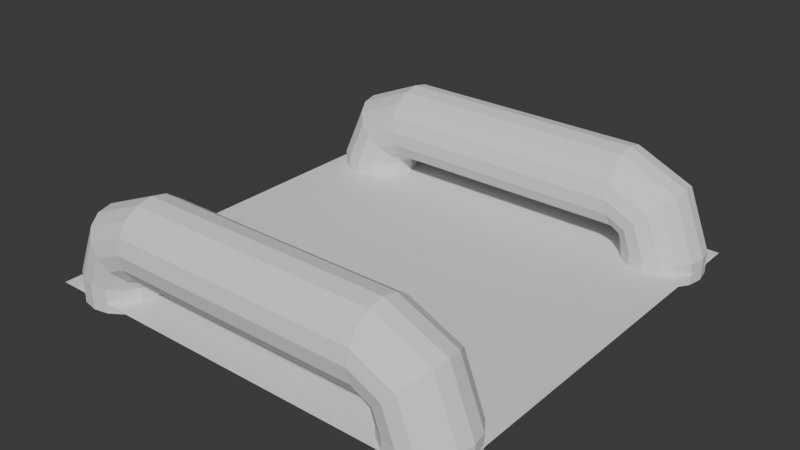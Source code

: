 # Source: Steam.blend  (saved by Blender 5.1.29; exported with 4.5.12 LTS)
import bpy
from mathutils import Matrix  # noqa: F401  (used for matrix-valued properties, if any)

bpy.ops.wm.read_factory_settings(use_empty=True)
scene = bpy.context.scene
scene.name = 'Scene'

# ---- world
world_world = bpy.data.worlds.new('World'); scene.world = world_world
world_world.use_nodes = True; world_world.node_tree.nodes.clear()
_N = world_world.node_tree.nodes; _L = world_world.node_tree.links
n0 = _N.new('ShaderNodeOutputWorld'); n0.name = 'World Output'; n0.location = (200, 100)
n1 = _N.new('ShaderNodeBackground'); n1.name = 'Background'; n1.location = (-200, 100)
n1.inputs[0].default_value = (0.05088, 0.05088, 0.05088, 1.0)
_L.new(n1.outputs[0], n0.inputs[0])
n0.is_active_output = True
world_world.color = (0.05088, 0.05088, 0.05088)
world_world.sun_shadow_jitter_overblur = 0.0

# ---- meshes
me_plane = bpy.data.meshes.new('Plane')
me_plane.from_pydata([(-0.5, -0.5, 0.0), (0.5, -0.5, 0.0), (-0.5, 0.5, 0.0), (0.5, 0.5, 0.0)], [], [(0, 1, 3, 2)])
_uv = me_plane.uv_layers.new(name='UVMap')
_uv.uv.foreach_set('vector', [0.0, 0.0, 1.0, 0.0, 1.0, 1.0, 0.0, 1.0])
me_plane.update()
me_cylinder_001 = bpy.data.meshes.new('Cylinder.001')
me_cylinder_001.from_pydata([(-0.398, 0.09375, -0.06061), (0.41, 0.09375, -0.06249), (-0.3621, 0.08661, -0.06061), (0.3741, 0.08661, -0.06249), (-0.3317, 0.06629, -0.06061), (0.3437, 0.06629, -0.06249), (-0.3114, 0.03588, -0.06061), (0.3234, 0.03588, -0.06249), (-0.3042, -2.587e-11, -0.06061), (0.3163, -2.587e-11, -0.06249), (-0.3114, -0.03588, -0.06061), (0.3234, -0.03588, -0.06249), (-0.3317, -0.06629, -0.06061), (0.3437, -0.06629, -0.06249), (-0.3621, -0.08661, -0.06061), (0.3741, -0.08661, -0.06249), (-0.398, -0.09375, -0.06061), (0.41, -0.09375, -0.06249), (-0.4339, -0.08661, -0.06061), (0.4459, -0.08661, -0.06249), (-0.4643, -0.06629, -0.06061), (0.4763, -0.06629, -0.06249), (-0.4846, -0.03588, -0.06061), (0.4966, -0.03588, -0.06249), (-0.4917, -2.587e-11, -0.06061), (0.5038, -2.587e-11, -0.06249), (-0.4846, 0.03588, -0.06061), (0.4966, 0.03588, -0.06249), (-0.4643, 0.06629, -0.06061), (0.4763, 0.06629, -0.06249), (-0.4339, 0.08661, -0.06061), (0.4459, 0.08661, -0.06249), (0.001029, 0.09375, 0.1022), (0.001029, 0.08661, 0.06634), (0.001029, 0.06629, 0.03592), (0.001029, 0.03588, 0.0156), (0.001029, -2.587e-11, 0.008465), (0.001029, -0.03588, 0.0156), (0.001029, -0.06629, 0.03592), (0.001029, -0.08661, 0.06634), (0.001029, -0.09375, 0.1022), (0.001029, -0.08661, 0.1381), (0.001029, -0.06629, 0.1685), (0.001029, -0.03588, 0.1888), (0.001029, -2.587e-11, 0.196), (0.001029, 0.03588, 0.1888), (0.001029, 0.06629, 0.1685), (0.001029, 0.08661, 0.1381), (-0.3372, 0.08661, 0.04487), (-0.3157, 0.06629, 0.02336), (-0.3014, 0.03588, 0.008992), (-0.2963, -2.587e-11, 0.003946), (-0.3014, -0.03588, 0.008992), (-0.3157, -0.06629, 0.02336), (-0.3372, -0.08661, 0.04487), (-0.3626, -0.09375, 0.07024), (-0.388, -0.08661, 0.09561), (-0.4095, -0.06629, 0.1171), (-0.4239, -0.03588, 0.1315), (-0.4289, -2.587e-11, 0.1365), (-0.4239, 0.03588, 0.1315), (-0.4095, 0.06629, 0.1171), (-0.388, 0.08661, 0.09561), (-0.3626, 0.09375, 0.07024), (0.3806, 0.09375, 0.06707), (0.3553, 0.08661, 0.0417), (0.3338, 0.06629, 0.0202), (0.3194, 0.03588, 0.005826), (0.3143, -2.587e-11, 0.00078), (0.3194, -0.03588, 0.005826), (0.3338, -0.06629, 0.0202), (0.3553, -0.08661, 0.0417), (0.3806, -0.09375, 0.06707), (0.406, -0.08661, 0.09244), (0.4275, -0.06629, 0.1139), (0.4419, -0.03588, 0.1283), (0.4469, -2.587e-11, 0.1334), (0.4419, 0.03588, 0.1283), (0.4275, 0.06629, 0.1139), (0.406, 0.08661, 0.09244), (0.3072, 0.08661, 0.06634), (0.3072, 0.06629, 0.03592), (0.3072, 0.03588, 0.0156), (0.3072, -2.587e-11, 0.008465), (0.3072, -0.03588, 0.0156), (0.3072, -0.06629, 0.03592), (0.3072, -0.08661, 0.06634), (0.3072, -0.09375, 0.1022), (0.3072, -0.08661, 0.1381), (0.3072, -0.06629, 0.1685), (0.3072, -0.03588, 0.1888), (0.3072, -2.587e-11, 0.196), (0.3072, 0.03588, 0.1888), (0.3072, 0.06629, 0.1685), (0.3072, 0.08661, 0.1381), (0.3072, 0.09375, 0.1022), (0.41, 0.09375, -0.01124), (0.3741, 0.08661, -0.01124), (0.3437, 0.06629, -0.01124), (0.3234, 0.03588, -0.01124), (0.3163, -2.587e-11, -0.01124), (0.3234, -0.03588, -0.01124), (0.3437, -0.06629, -0.01124), (0.3741, -0.08661, -0.01124), (0.41, -0.09375, -0.01124), (0.4459, -0.08661, -0.01124), (0.4763, -0.06629, -0.01124), (0.4966, -0.03588, -0.01124), (0.5038, -2.587e-11, -0.01124), (0.4966, 0.03588, -0.01124), (0.4763, 0.06629, -0.01124), (0.4459, 0.08661, -0.01124), (-0.2893, 0.09375, 0.1022), (-0.2893, 0.08661, 0.06634), (-0.2893, 0.06629, 0.03592), (-0.2893, 0.03588, 0.0156), (-0.2893, -2.587e-11, 0.008465), (-0.2893, -0.03588, 0.0156), (-0.2893, -0.06629, 0.03592), (-0.2893, -0.08661, 0.06634), (-0.2893, -0.09375, 0.1022), (-0.2893, -0.08661, 0.1381), (-0.2893, -0.06629, 0.1685), (-0.2893, -0.03588, 0.1888), (-0.2893, -2.587e-11, 0.196), (-0.2893, 0.03588, 0.1888), (-0.2893, 0.06629, 0.1685), (-0.2893, 0.08661, 0.1381), (-0.3621, 0.08661, -0.004865), (-0.3317, 0.06629, -0.004865), (-0.3114, 0.03588, -0.004865), (-0.3038, -2.587e-11, -0.005106), (-0.3114, -0.03588, -0.004865), (-0.3317, -0.06629, -0.004865), (-0.3621, -0.08661, -0.004865), (-0.398, -0.09375, -0.004865), (-0.4339, -0.08661, -0.004865), (-0.4643, -0.06629, -0.004865), (-0.4846, -0.03588, -0.004865), (-0.4917, -2.587e-11, -0.004865), (-0.4846, 0.03588, -0.004865), (-0.4643, 0.06629, -0.004865), (-0.4339, 0.08661, -0.004865), (-0.398, 0.09375, -0.004865)], [], [(96, 1, 3, 97), (97, 3, 5, 98), (98, 5, 7, 99), (99, 7, 9, 100), (100, 9, 11, 101), (101, 11, 13, 102), (102, 13, 15, 103), (103, 15, 17, 104), (104, 17, 19, 105), (105, 19, 21, 106), (106, 21, 23, 107), (107, 23, 25, 108), (108, 25, 27, 109), (109, 27, 29, 110), (110, 29, 31, 111), (111, 31, 1, 96), (127, 47, 32, 112), (126, 46, 47, 127), (125, 45, 46, 126), (124, 44, 45, 125), (123, 43, 44, 124), (122, 42, 43, 123), (121, 41, 42, 122), (120, 40, 41, 121), (119, 39, 40, 120), (118, 38, 39, 119), (117, 37, 38, 118), (116, 36, 37, 117), (115, 35, 36, 116), (114, 34, 35, 115), (113, 33, 34, 114), (112, 32, 33, 113), (143, 63, 48, 128), (128, 48, 49, 129), (129, 49, 50, 130), (130, 50, 51, 131), (131, 51, 52, 132), (132, 52, 53, 133), (133, 53, 54, 134), (134, 54, 55, 135), (135, 55, 56, 136), (136, 56, 57, 137), (137, 57, 58, 138), (138, 58, 59, 139), (139, 59, 60, 140), (140, 60, 61, 141), (141, 61, 62, 142), (142, 62, 63, 143), (94, 79, 64, 95), (93, 78, 79, 94), (92, 77, 78, 93), (91, 76, 77, 92), (90, 75, 76, 91), (89, 74, 75, 90), (88, 73, 74, 89), (87, 72, 73, 88), (86, 71, 72, 87), (85, 70, 71, 86), (84, 69, 70, 85), (83, 68, 69, 84), (82, 67, 68, 83), (81, 66, 67, 82), (80, 65, 66, 81), (95, 64, 65, 80), (32, 95, 80, 33), (33, 80, 81, 34), (34, 81, 82, 35), (35, 82, 83, 36), (36, 83, 84, 37), (37, 84, 85, 38), (38, 85, 86, 39), (39, 86, 87, 40), (40, 87, 88, 41), (41, 88, 89, 42), (42, 89, 90, 43), (43, 90, 91, 44), (44, 91, 92, 45), (45, 92, 93, 46), (46, 93, 94, 47), (47, 94, 95, 32), (79, 111, 96, 64), (78, 110, 111, 79), (77, 109, 110, 78), (76, 108, 109, 77), (75, 107, 108, 76), (74, 106, 107, 75), (73, 105, 106, 74), (72, 104, 105, 73), (71, 103, 104, 72), (70, 102, 103, 71), (69, 101, 102, 70), (68, 100, 101, 69), (67, 99, 100, 68), (66, 98, 99, 67), (65, 97, 98, 66), (64, 96, 97, 65), (63, 112, 113, 48), (48, 113, 114, 49), (49, 114, 115, 50), (50, 115, 116, 51), (51, 116, 117, 52), (52, 117, 118, 53), (53, 118, 119, 54), (54, 119, 120, 55), (55, 120, 121, 56), (56, 121, 122, 57), (57, 122, 123, 58), (58, 123, 124, 59), (59, 124, 125, 60), (60, 125, 126, 61), (61, 126, 127, 62), (62, 127, 112, 63), (30, 142, 143, 0), (28, 141, 142, 30), (26, 140, 141, 28), (24, 139, 140, 26), (22, 138, 139, 24), (20, 137, 138, 22), (18, 136, 137, 20), (16, 135, 136, 18), (14, 134, 135, 16), (12, 133, 134, 14), (10, 132, 133, 12), (8, 131, 132, 10), (6, 130, 131, 8), (4, 129, 130, 6), (2, 128, 129, 4), (0, 143, 128, 2)])
_uv = me_cylinder_001.uv_layers.new(name='UVMap')
_uv.uv.foreach_set('vector', [1.0, 0.875, 1.0, 1.0, 0.9375, 1.0, 0.9375, 0.875, 0.9375, 0.875, 0.9375, 1.0, 0.875, 1.0, 0.875, 0.875, 0.875, 0.875, 0.875, 1.0, 0.8125, 1.0, 0.8125, 0.875, 0.8125, 0.875, 0.8125, 1.0, 0.75, 1.0, 0.75, 0.875, 0.75, 0.875, 0.75, 1.0, 0.6875, 1.0, 0.6875, 0.875, 0.6875, 0.875, 0.6875, 1.0, 0.625, 1.0, 0.625, 0.875, 0.625, 0.875, 0.625, 1.0, 0.5625, 1.0, 0.5625, 0.875, 0.5625, 0.875, 0.5625, 1.0, 0.5, 1.0, 0.5, 0.875, 0.5, 0.875, 0.5, 1.0, 0.4375, 1.0, 0.4375, 0.875, 0.4375, 0.875, 0.4375, 1.0, 0.375, 1.0, 0.375, 0.875, 0.375, 0.875, 0.375, 1.0, 0.3125, 1.0, 0.3125, 0.875, 0.3125, 0.875, 0.3125, 1.0, 0.25, 1.0, 0.25, 0.875, 0.25, 0.875, 0.25, 1.0, 0.1875, 1.0, 0.1875, 0.875, 0.1875, 0.875, 0.1875, 1.0, 0.125, 1.0, 0.125, 0.875, 0.125, 0.875, 0.125, 1.0, 0.0625, 1.0, 0.0625, 0.875, 0.0625, 0.875, 0.0625, 1.0, 0.0, 1.0, 0.0, 0.875, 0.0625, 0.375, 0.0625, 0.5, 0.0, 0.5, 0.0, 0.375, 0.125, 0.375, 0.125, 0.5, 0.0625, 0.5, 0.0625, 0.375, 0.1875, 0.375, 0.1875, 0.5, 0.125, 0.5, 0.125, 0.375, 0.25, 0.375, 0.25, 0.5, 0.1875, 0.5, 0.1875, 0.375, 0.3125, 0.375, 0.3125, 0.5, 0.25, 0.5, 0.25, 0.375, 0.375, 0.375, 0.375, 0.5, 0.3125, 0.5, 0.3125, 0.375, 0.4375, 0.375, 0.4375, 0.5, 0.375, 0.5, 0.375, 0.375, 0.5, 0.375, 0.5, 0.5, 0.4375, 0.5, 0.4375, 0.375, 0.5625, 0.375, 0.5625, 0.5, 0.5, 0.5, 0.5, 0.375, 0.625, 0.375, 0.625, 0.5, 0.5625, 0.5, 0.5625, 0.375, 0.6875, 0.375, 0.6875, 0.5, 0.625, 0.5, 0.625, 0.375, 0.75, 0.375, 0.75, 0.5, 0.6875, 0.5, 0.6875, 0.375, 0.8125, 0.375, 0.8125, 0.5, 0.75, 0.5, 0.75, 0.375, 0.875, 0.375, 0.875, 0.5, 0.8125, 0.5, 0.8125, 0.375, 0.9375, 0.375, 0.9375, 0.5, 0.875, 0.5, 0.875, 0.375, 1.0, 0.375, 1.0, 0.5, 0.9375, 0.5, 0.9375, 0.375, 1.0, 0.125, 1.0, 0.25, 0.9375, 0.25, 0.9375, 0.125, 0.9375, 0.125, 0.9375, 0.25, 0.875, 0.25, 0.875, 0.125, 0.875, 0.125, 0.875, 0.25, 0.8125, 0.25, 0.8125, 0.125, 0.8125, 0.125, 0.8125, 0.25, 0.75, 0.25, 0.75, 0.125, 0.75, 0.125, 0.75, 0.25, 0.6875, 0.25, 0.6875, 0.125, 0.6875, 0.125, 0.6875, 0.25, 0.625, 0.25, 0.625, 0.125, 0.625, 0.125, 0.625, 0.25, 0.5625, 0.25, 0.5625, 0.125, 0.5625, 0.125, 0.5625, 0.25, 0.5, 0.25, 0.5, 0.125, 0.5, 0.125, 0.5, 0.25, 0.4375, 0.25, 0.4375, 0.125, 0.4375, 0.125, 0.4375, 0.25, 0.375, 0.25, 0.375, 0.125, 0.375, 0.125, 0.375, 0.25, 0.3125, 0.25, 0.3125, 0.125, 0.3125, 0.125, 0.3125, 0.25, 0.25, 0.25, 0.25, 0.125, 0.25, 0.125, 0.25, 0.25, 0.1875, 0.25, 0.1875, 0.125, 0.1875, 0.125, 0.1875, 0.25, 0.125, 0.25, 0.125, 0.125, 0.125, 0.125, 0.125, 0.25, 0.0625, 0.25, 0.0625, 0.125, 0.0625, 0.125, 0.0625, 0.25, 0.0, 0.25, 0.0, 0.125, 0.0625, 0.625, 0.0625, 0.75, 0.0, 0.75, 0.0, 0.625, 0.125, 0.625, 0.125, 0.75, 0.0625, 0.75, 0.0625, 0.625, 0.1875, 0.625, 0.1875, 0.75, 0.125, 0.75, 0.125, 0.625, 0.25, 0.625, 0.25, 0.75, 0.1875, 0.75, 0.1875, 0.625, 0.3125, 0.625, 0.3125, 0.75, 0.25, 0.75, 0.25, 0.625, 0.375, 0.625, 0.375, 0.75, 0.3125, 0.75, 0.3125, 0.625, 0.4375, 0.625, 0.4375, 0.75, 0.375, 0.75, 0.375, 0.625, 0.5, 0.625, 0.5, 0.75, 0.4375, 0.75, 0.4375, 0.625, 0.5625, 0.625, 0.5625, 0.75, 0.5, 0.75, 0.5, 0.625, 0.625, 0.625, 0.625, 0.75, 0.5625, 0.75, 0.5625, 0.625, 0.6875, 0.625, 0.6875, 0.75, 0.625, 0.75, 0.625, 0.625, 0.75, 0.625, 0.75, 0.75, 0.6875, 0.75, 0.6875, 0.625, 0.8125, 0.625, 0.8125, 0.75, 0.75, 0.75, 0.75, 0.625, 0.875, 0.625, 0.875, 0.75, 0.8125, 0.75, 0.8125, 0.625, 0.9375, 0.625, 0.9375, 0.75, 0.875, 0.75, 0.875, 0.625, 1.0, 0.625, 1.0, 0.75, 0.9375, 0.75, 0.9375, 0.625, 1.0, 0.5, 1.0, 0.625, 0.9375, 0.625, 0.9375, 0.5, 0.9375, 0.5, 0.9375, 0.625, 0.875, 0.625, 0.875, 0.5, 0.875, 0.5, 0.875, 0.625, 0.8125, 0.625, 0.8125, 0.5, 0.8125, 0.5, 0.8125, 0.625, 0.75, 0.625, 0.75, 0.5, 0.75, 0.5, 0.75, 0.625, 0.6875, 0.625, 0.6875, 0.5, 0.6875, 0.5, 0.6875, 0.625, 0.625, 0.625, 0.625, 0.5, 0.625, 0.5, 0.625, 0.625, 0.5625, 0.625, 0.5625, 0.5, 0.5625, 0.5, 0.5625, 0.625, 0.5, 0.625, 0.5, 0.5, 0.5, 0.5, 0.5, 0.625, 0.4375, 0.625, 0.4375, 0.5, 0.4375, 0.5, 0.4375, 0.625, 0.375, 0.625, 0.375, 0.5, 0.375, 0.5, 0.375, 0.625, 0.3125, 0.625, 0.3125, 0.5, 0.3125, 0.5, 0.3125, 0.625, 0.25, 0.625, 0.25, 0.5, 0.25, 0.5, 0.25, 0.625, 0.1875, 0.625, 0.1875, 0.5, 0.1875, 0.5, 0.1875, 0.625, 0.125, 0.625, 0.125, 0.5, 0.125, 0.5, 0.125, 0.625, 0.0625, 0.625, 0.0625, 0.5, 0.0625, 0.5, 0.0625, 0.625, 0.0, 0.625, 0.0, 0.5, 0.0625, 0.75, 0.0625, 0.875, 0.0, 0.875, 0.0, 0.75, 0.125, 0.75, 0.125, 0.875, 0.0625, 0.875, 0.0625, 0.75, 0.1875, 0.75, 0.1875, 0.875, 0.125, 0.875, 0.125, 0.75, 0.25, 0.75, 0.25, 0.875, 0.1875, 0.875, 0.1875, 0.75, 0.3125, 0.75, 0.3125, 0.875, 0.25, 0.875, 0.25, 0.75, 0.375, 0.75, 0.375, 0.875, 0.3125, 0.875, 0.3125, 0.75, 0.4375, 0.75, 0.4375, 0.875, 0.375, 0.875, 0.375, 0.75, 0.5, 0.75, 0.5, 0.875, 0.4375, 0.875, 0.4375, 0.75, 0.5625, 0.75, 0.5625, 0.875, 0.5, 0.875, 0.5, 0.75, 0.625, 0.75, 0.625, 0.875, 0.5625, 0.875, 0.5625, 0.75, 0.6875, 0.75, 0.6875, 0.875, 0.625, 0.875, 0.625, 0.75, 0.75, 0.75, 0.75, 0.875, 0.6875, 0.875, 0.6875, 0.75, 0.8125, 0.75, 0.8125, 0.875, 0.75, 0.875, 0.75, 0.75, 0.875, 0.75, 0.875, 0.875, 0.8125, 0.875, 0.8125, 0.75, 0.9375, 0.75, 0.9375, 0.875, 0.875, 0.875, 0.875, 0.75, 1.0, 0.75, 1.0, 0.875, 0.9375, 0.875, 0.9375, 0.75, 1.0, 0.25, 1.0, 0.375, 0.9375, 0.375, 0.9375, 0.25, 0.9375, 0.25, 0.9375, 0.375, 0.875, 0.375, 0.875, 0.25, 0.875, 0.25, 0.875, 0.375, 0.8125, 0.375, 0.8125, 0.25, 0.8125, 0.25, 0.8125, 0.375, 0.75, 0.375, 0.75, 0.25, 0.75, 0.25, 0.75, 0.375, 0.6875, 0.375, 0.6875, 0.25, 0.6875, 0.25, 0.6875, 0.375, 0.625, 0.375, 0.625, 0.25, 0.625, 0.25, 0.625, 0.375, 0.5625, 0.375, 0.5625, 0.25, 0.5625, 0.25, 0.5625, 0.375, 0.5, 0.375, 0.5, 0.25, 0.5, 0.25, 0.5, 0.375, 0.4375, 0.375, 0.4375, 0.25, 0.4375, 0.25, 0.4375, 0.375, 0.375, 0.375, 0.375, 0.25, 0.375, 0.25, 0.375, 0.375, 0.3125, 0.375, 0.3125, 0.25, 0.3125, 0.25, 0.3125, 0.375, 0.25, 0.375, 0.25, 0.25, 0.25, 0.25, 0.25, 0.375, 0.1875, 0.375, 0.1875, 0.25, 0.1875, 0.25, 0.1875, 0.375, 0.125, 0.375, 0.125, 0.25, 0.125, 0.25, 0.125, 0.375, 0.0625, 0.375, 0.0625, 0.25, 0.0625, 0.25, 0.0625, 0.375, 0.0, 0.375, 0.0, 0.25, 0.0625, 0.0, 0.0625, 0.125, 0.0, 0.125, 0.0, 0.0, 0.125, 0.0, 0.125, 0.125, 0.0625, 0.125, 0.0625, 0.0, 0.1875, 0.0, 0.1875, 0.125, 0.125, 0.125, 0.125, 0.0, 0.25, 0.0, 0.25, 0.125, 0.1875, 0.125, 0.1875, 0.0, 0.3125, 0.0, 0.3125, 0.125, 0.25, 0.125, 0.25, 0.0, 0.375, 0.0, 0.375, 0.125, 0.3125, 0.125, 0.3125, 0.0, 0.4375, 0.0, 0.4375, 0.125, 0.375, 0.125, 0.375, 0.0, 0.5, 0.0, 0.5, 0.125, 0.4375, 0.125, 0.4375, 0.0, 0.5625, 0.0, 0.5625, 0.125, 0.5, 0.125, 0.5, 0.0, 0.625, 0.0, 0.625, 0.125, 0.5625, 0.125, 0.5625, 0.0, 0.6875, 0.0, 0.6875, 0.125, 0.625, 0.125, 0.625, 0.0, 0.75, 0.0, 0.75, 0.125, 0.6875, 0.125, 0.6875, 0.0, 0.8125, 0.0, 0.8125, 0.125, 0.75, 0.125, 0.75, 0.0, 0.875, 0.0, 0.875, 0.125, 0.8125, 0.125, 0.8125, 0.0, 0.9375, 0.0, 0.9375, 0.125, 0.875, 0.125, 0.875, 0.0, 1.0, 0.0, 1.0, 0.125, 0.9375, 0.125, 0.9375, 0.0])
me_cylinder_001.update()
me_cylinder = bpy.data.meshes.new('Cylinder')
me_cylinder.from_pydata([(-0.398, 0.09375, -0.06061), (0.41, 0.09375, -0.06249), (-0.3621, 0.08661, -0.06061), (0.3741, 0.08661, -0.06249), (-0.3317, 0.06629, -0.06061), (0.3437, 0.06629, -0.06249), (-0.3114, 0.03588, -0.06061), (0.3234, 0.03588, -0.06249), (-0.3042, -2.587e-11, -0.06061), (0.3163, -2.587e-11, -0.06249), (-0.3114, -0.03588, -0.06061), (0.3234, -0.03588, -0.06249), (-0.3317, -0.06629, -0.06061), (0.3437, -0.06629, -0.06249), (-0.3621, -0.08661, -0.06061), (0.3741, -0.08661, -0.06249), (-0.398, -0.09375, -0.06061), (0.41, -0.09375, -0.06249), (-0.4339, -0.08661, -0.06061), (0.4459, -0.08661, -0.06249), (-0.4643, -0.06629, -0.06061), (0.4763, -0.06629, -0.06249), (-0.4846, -0.03588, -0.06061), (0.4966, -0.03588, -0.06249), (-0.4917, -2.587e-11, -0.06061), (0.5038, -2.587e-11, -0.06249), (-0.4846, 0.03588, -0.06061), (0.4966, 0.03588, -0.06249), (-0.4643, 0.06629, -0.06061), (0.4763, 0.06629, -0.06249), (-0.4339, 0.08661, -0.06061), (0.4459, 0.08661, -0.06249), (0.001029, 0.09375, 0.1022), (0.001029, 0.08661, 0.06634), (0.001029, 0.06629, 0.03592), (0.001029, 0.03588, 0.0156), (0.001029, -2.587e-11, 0.008465), (0.001029, -0.03588, 0.0156), (0.001029, -0.06629, 0.03592), (0.001029, -0.08661, 0.06634), (0.001029, -0.09375, 0.1022), (0.001029, -0.08661, 0.1381), (0.001029, -0.06629, 0.1685), (0.001029, -0.03588, 0.1888), (0.001029, -2.587e-11, 0.196), (0.001029, 0.03588, 0.1888), (0.001029, 0.06629, 0.1685), (0.001029, 0.08661, 0.1381), (-0.3372, 0.08661, 0.04487), (-0.3157, 0.06629, 0.02336), (-0.3014, 0.03588, 0.008992), (-0.2963, -2.587e-11, 0.003946), (-0.3014, -0.03588, 0.008992), (-0.3157, -0.06629, 0.02336), (-0.3372, -0.08661, 0.04487), (-0.3626, -0.09375, 0.07024), (-0.388, -0.08661, 0.09561), (-0.4095, -0.06629, 0.1171), (-0.4239, -0.03588, 0.1315), (-0.4289, -2.587e-11, 0.1365), (-0.4239, 0.03588, 0.1315), (-0.4095, 0.06629, 0.1171), (-0.388, 0.08661, 0.09561), (-0.3626, 0.09375, 0.07024), (0.3806, 0.09375, 0.06707), (0.3553, 0.08661, 0.0417), (0.3338, 0.06629, 0.0202), (0.3194, 0.03588, 0.005826), (0.3143, -2.587e-11, 0.00078), (0.3194, -0.03588, 0.005826), (0.3338, -0.06629, 0.0202), (0.3553, -0.08661, 0.0417), (0.3806, -0.09375, 0.06707), (0.406, -0.08661, 0.09244), (0.4275, -0.06629, 0.1139), (0.4419, -0.03588, 0.1283), (0.4469, -2.587e-11, 0.1334), (0.4419, 0.03588, 0.1283), (0.4275, 0.06629, 0.1139), (0.406, 0.08661, 0.09244), (0.3072, 0.08661, 0.06634), (0.3072, 0.06629, 0.03592), (0.3072, 0.03588, 0.0156), (0.3072, -2.587e-11, 0.008465), (0.3072, -0.03588, 0.0156), (0.3072, -0.06629, 0.03592), (0.3072, -0.08661, 0.06634), (0.3072, -0.09375, 0.1022), (0.3072, -0.08661, 0.1381), (0.3072, -0.06629, 0.1685), (0.3072, -0.03588, 0.1888), (0.3072, -2.587e-11, 0.196), (0.3072, 0.03588, 0.1888), (0.3072, 0.06629, 0.1685), (0.3072, 0.08661, 0.1381), (0.3072, 0.09375, 0.1022), (0.41, 0.09375, -0.01124), (0.3741, 0.08661, -0.01124), (0.3437, 0.06629, -0.01124), (0.3234, 0.03588, -0.01124), (0.3163, -2.587e-11, -0.01124), (0.3234, -0.03588, -0.01124), (0.3437, -0.06629, -0.01124), (0.3741, -0.08661, -0.01124), (0.41, -0.09375, -0.01124), (0.4459, -0.08661, -0.01124), (0.4763, -0.06629, -0.01124), (0.4966, -0.03588, -0.01124), (0.5038, -2.587e-11, -0.01124), (0.4966, 0.03588, -0.01124), (0.4763, 0.06629, -0.01124), (0.4459, 0.08661, -0.01124), (-0.2893, 0.09375, 0.1022), (-0.2893, 0.08661, 0.06634), (-0.2893, 0.06629, 0.03592), (-0.2893, 0.03588, 0.0156), (-0.2893, -2.587e-11, 0.008465), (-0.2893, -0.03588, 0.0156), (-0.2893, -0.06629, 0.03592), (-0.2893, -0.08661, 0.06634), (-0.2893, -0.09375, 0.1022), (-0.2893, -0.08661, 0.1381), (-0.2893, -0.06629, 0.1685), (-0.2893, -0.03588, 0.1888), (-0.2893, -2.587e-11, 0.196), (-0.2893, 0.03588, 0.1888), (-0.2893, 0.06629, 0.1685), (-0.2893, 0.08661, 0.1381), (-0.3621, 0.08661, -0.004865), (-0.3317, 0.06629, -0.004865), (-0.3114, 0.03588, -0.004865), (-0.3038, -2.587e-11, -0.005106), (-0.3114, -0.03588, -0.004865), (-0.3317, -0.06629, -0.004865), (-0.3621, -0.08661, -0.004865), (-0.398, -0.09375, -0.004865), (-0.4339, -0.08661, -0.004865), (-0.4643, -0.06629, -0.004865), (-0.4846, -0.03588, -0.004865), (-0.4917, -2.587e-11, -0.004865), (-0.4846, 0.03588, -0.004865), (-0.4643, 0.06629, -0.004865), (-0.4339, 0.08661, -0.004865), (-0.398, 0.09375, -0.004865)], [], [(96, 1, 3, 97), (97, 3, 5, 98), (98, 5, 7, 99), (99, 7, 9, 100), (100, 9, 11, 101), (101, 11, 13, 102), (102, 13, 15, 103), (103, 15, 17, 104), (104, 17, 19, 105), (105, 19, 21, 106), (106, 21, 23, 107), (107, 23, 25, 108), (108, 25, 27, 109), (109, 27, 29, 110), (110, 29, 31, 111), (111, 31, 1, 96), (127, 47, 32, 112), (126, 46, 47, 127), (125, 45, 46, 126), (124, 44, 45, 125), (123, 43, 44, 124), (122, 42, 43, 123), (121, 41, 42, 122), (120, 40, 41, 121), (119, 39, 40, 120), (118, 38, 39, 119), (117, 37, 38, 118), (116, 36, 37, 117), (115, 35, 36, 116), (114, 34, 35, 115), (113, 33, 34, 114), (112, 32, 33, 113), (143, 63, 48, 128), (128, 48, 49, 129), (129, 49, 50, 130), (130, 50, 51, 131), (131, 51, 52, 132), (132, 52, 53, 133), (133, 53, 54, 134), (134, 54, 55, 135), (135, 55, 56, 136), (136, 56, 57, 137), (137, 57, 58, 138), (138, 58, 59, 139), (139, 59, 60, 140), (140, 60, 61, 141), (141, 61, 62, 142), (142, 62, 63, 143), (94, 79, 64, 95), (93, 78, 79, 94), (92, 77, 78, 93), (91, 76, 77, 92), (90, 75, 76, 91), (89, 74, 75, 90), (88, 73, 74, 89), (87, 72, 73, 88), (86, 71, 72, 87), (85, 70, 71, 86), (84, 69, 70, 85), (83, 68, 69, 84), (82, 67, 68, 83), (81, 66, 67, 82), (80, 65, 66, 81), (95, 64, 65, 80), (32, 95, 80, 33), (33, 80, 81, 34), (34, 81, 82, 35), (35, 82, 83, 36), (36, 83, 84, 37), (37, 84, 85, 38), (38, 85, 86, 39), (39, 86, 87, 40), (40, 87, 88, 41), (41, 88, 89, 42), (42, 89, 90, 43), (43, 90, 91, 44), (44, 91, 92, 45), (45, 92, 93, 46), (46, 93, 94, 47), (47, 94, 95, 32), (79, 111, 96, 64), (78, 110, 111, 79), (77, 109, 110, 78), (76, 108, 109, 77), (75, 107, 108, 76), (74, 106, 107, 75), (73, 105, 106, 74), (72, 104, 105, 73), (71, 103, 104, 72), (70, 102, 103, 71), (69, 101, 102, 70), (68, 100, 101, 69), (67, 99, 100, 68), (66, 98, 99, 67), (65, 97, 98, 66), (64, 96, 97, 65), (63, 112, 113, 48), (48, 113, 114, 49), (49, 114, 115, 50), (50, 115, 116, 51), (51, 116, 117, 52), (52, 117, 118, 53), (53, 118, 119, 54), (54, 119, 120, 55), (55, 120, 121, 56), (56, 121, 122, 57), (57, 122, 123, 58), (58, 123, 124, 59), (59, 124, 125, 60), (60, 125, 126, 61), (61, 126, 127, 62), (62, 127, 112, 63), (30, 142, 143, 0), (28, 141, 142, 30), (26, 140, 141, 28), (24, 139, 140, 26), (22, 138, 139, 24), (20, 137, 138, 22), (18, 136, 137, 20), (16, 135, 136, 18), (14, 134, 135, 16), (12, 133, 134, 14), (10, 132, 133, 12), (8, 131, 132, 10), (6, 130, 131, 8), (4, 129, 130, 6), (2, 128, 129, 4), (0, 143, 128, 2)])
_uv = me_cylinder.uv_layers.new(name='UVMap')
_uv.uv.foreach_set('vector', [1.0, 0.875, 1.0, 1.0, 0.9375, 1.0, 0.9375, 0.875, 0.9375, 0.875, 0.9375, 1.0, 0.875, 1.0, 0.875, 0.875, 0.875, 0.875, 0.875, 1.0, 0.8125, 1.0, 0.8125, 0.875, 0.8125, 0.875, 0.8125, 1.0, 0.75, 1.0, 0.75, 0.875, 0.75, 0.875, 0.75, 1.0, 0.6875, 1.0, 0.6875, 0.875, 0.6875, 0.875, 0.6875, 1.0, 0.625, 1.0, 0.625, 0.875, 0.625, 0.875, 0.625, 1.0, 0.5625, 1.0, 0.5625, 0.875, 0.5625, 0.875, 0.5625, 1.0, 0.5, 1.0, 0.5, 0.875, 0.5, 0.875, 0.5, 1.0, 0.4375, 1.0, 0.4375, 0.875, 0.4375, 0.875, 0.4375, 1.0, 0.375, 1.0, 0.375, 0.875, 0.375, 0.875, 0.375, 1.0, 0.3125, 1.0, 0.3125, 0.875, 0.3125, 0.875, 0.3125, 1.0, 0.25, 1.0, 0.25, 0.875, 0.25, 0.875, 0.25, 1.0, 0.1875, 1.0, 0.1875, 0.875, 0.1875, 0.875, 0.1875, 1.0, 0.125, 1.0, 0.125, 0.875, 0.125, 0.875, 0.125, 1.0, 0.0625, 1.0, 0.0625, 0.875, 0.0625, 0.875, 0.0625, 1.0, 0.0, 1.0, 0.0, 0.875, 0.0625, 0.375, 0.0625, 0.5, 0.0, 0.5, 0.0, 0.375, 0.125, 0.375, 0.125, 0.5, 0.0625, 0.5, 0.0625, 0.375, 0.1875, 0.375, 0.1875, 0.5, 0.125, 0.5, 0.125, 0.375, 0.25, 0.375, 0.25, 0.5, 0.1875, 0.5, 0.1875, 0.375, 0.3125, 0.375, 0.3125, 0.5, 0.25, 0.5, 0.25, 0.375, 0.375, 0.375, 0.375, 0.5, 0.3125, 0.5, 0.3125, 0.375, 0.4375, 0.375, 0.4375, 0.5, 0.375, 0.5, 0.375, 0.375, 0.5, 0.375, 0.5, 0.5, 0.4375, 0.5, 0.4375, 0.375, 0.5625, 0.375, 0.5625, 0.5, 0.5, 0.5, 0.5, 0.375, 0.625, 0.375, 0.625, 0.5, 0.5625, 0.5, 0.5625, 0.375, 0.6875, 0.375, 0.6875, 0.5, 0.625, 0.5, 0.625, 0.375, 0.75, 0.375, 0.75, 0.5, 0.6875, 0.5, 0.6875, 0.375, 0.8125, 0.375, 0.8125, 0.5, 0.75, 0.5, 0.75, 0.375, 0.875, 0.375, 0.875, 0.5, 0.8125, 0.5, 0.8125, 0.375, 0.9375, 0.375, 0.9375, 0.5, 0.875, 0.5, 0.875, 0.375, 1.0, 0.375, 1.0, 0.5, 0.9375, 0.5, 0.9375, 0.375, 1.0, 0.125, 1.0, 0.25, 0.9375, 0.25, 0.9375, 0.125, 0.9375, 0.125, 0.9375, 0.25, 0.875, 0.25, 0.875, 0.125, 0.875, 0.125, 0.875, 0.25, 0.8125, 0.25, 0.8125, 0.125, 0.8125, 0.125, 0.8125, 0.25, 0.75, 0.25, 0.75, 0.125, 0.75, 0.125, 0.75, 0.25, 0.6875, 0.25, 0.6875, 0.125, 0.6875, 0.125, 0.6875, 0.25, 0.625, 0.25, 0.625, 0.125, 0.625, 0.125, 0.625, 0.25, 0.5625, 0.25, 0.5625, 0.125, 0.5625, 0.125, 0.5625, 0.25, 0.5, 0.25, 0.5, 0.125, 0.5, 0.125, 0.5, 0.25, 0.4375, 0.25, 0.4375, 0.125, 0.4375, 0.125, 0.4375, 0.25, 0.375, 0.25, 0.375, 0.125, 0.375, 0.125, 0.375, 0.25, 0.3125, 0.25, 0.3125, 0.125, 0.3125, 0.125, 0.3125, 0.25, 0.25, 0.25, 0.25, 0.125, 0.25, 0.125, 0.25, 0.25, 0.1875, 0.25, 0.1875, 0.125, 0.1875, 0.125, 0.1875, 0.25, 0.125, 0.25, 0.125, 0.125, 0.125, 0.125, 0.125, 0.25, 0.0625, 0.25, 0.0625, 0.125, 0.0625, 0.125, 0.0625, 0.25, 0.0, 0.25, 0.0, 0.125, 0.0625, 0.625, 0.0625, 0.75, 0.0, 0.75, 0.0, 0.625, 0.125, 0.625, 0.125, 0.75, 0.0625, 0.75, 0.0625, 0.625, 0.1875, 0.625, 0.1875, 0.75, 0.125, 0.75, 0.125, 0.625, 0.25, 0.625, 0.25, 0.75, 0.1875, 0.75, 0.1875, 0.625, 0.3125, 0.625, 0.3125, 0.75, 0.25, 0.75, 0.25, 0.625, 0.375, 0.625, 0.375, 0.75, 0.3125, 0.75, 0.3125, 0.625, 0.4375, 0.625, 0.4375, 0.75, 0.375, 0.75, 0.375, 0.625, 0.5, 0.625, 0.5, 0.75, 0.4375, 0.75, 0.4375, 0.625, 0.5625, 0.625, 0.5625, 0.75, 0.5, 0.75, 0.5, 0.625, 0.625, 0.625, 0.625, 0.75, 0.5625, 0.75, 0.5625, 0.625, 0.6875, 0.625, 0.6875, 0.75, 0.625, 0.75, 0.625, 0.625, 0.75, 0.625, 0.75, 0.75, 0.6875, 0.75, 0.6875, 0.625, 0.8125, 0.625, 0.8125, 0.75, 0.75, 0.75, 0.75, 0.625, 0.875, 0.625, 0.875, 0.75, 0.8125, 0.75, 0.8125, 0.625, 0.9375, 0.625, 0.9375, 0.75, 0.875, 0.75, 0.875, 0.625, 1.0, 0.625, 1.0, 0.75, 0.9375, 0.75, 0.9375, 0.625, 1.0, 0.5, 1.0, 0.625, 0.9375, 0.625, 0.9375, 0.5, 0.9375, 0.5, 0.9375, 0.625, 0.875, 0.625, 0.875, 0.5, 0.875, 0.5, 0.875, 0.625, 0.8125, 0.625, 0.8125, 0.5, 0.8125, 0.5, 0.8125, 0.625, 0.75, 0.625, 0.75, 0.5, 0.75, 0.5, 0.75, 0.625, 0.6875, 0.625, 0.6875, 0.5, 0.6875, 0.5, 0.6875, 0.625, 0.625, 0.625, 0.625, 0.5, 0.625, 0.5, 0.625, 0.625, 0.5625, 0.625, 0.5625, 0.5, 0.5625, 0.5, 0.5625, 0.625, 0.5, 0.625, 0.5, 0.5, 0.5, 0.5, 0.5, 0.625, 0.4375, 0.625, 0.4375, 0.5, 0.4375, 0.5, 0.4375, 0.625, 0.375, 0.625, 0.375, 0.5, 0.375, 0.5, 0.375, 0.625, 0.3125, 0.625, 0.3125, 0.5, 0.3125, 0.5, 0.3125, 0.625, 0.25, 0.625, 0.25, 0.5, 0.25, 0.5, 0.25, 0.625, 0.1875, 0.625, 0.1875, 0.5, 0.1875, 0.5, 0.1875, 0.625, 0.125, 0.625, 0.125, 0.5, 0.125, 0.5, 0.125, 0.625, 0.0625, 0.625, 0.0625, 0.5, 0.0625, 0.5, 0.0625, 0.625, 0.0, 0.625, 0.0, 0.5, 0.0625, 0.75, 0.0625, 0.875, 0.0, 0.875, 0.0, 0.75, 0.125, 0.75, 0.125, 0.875, 0.0625, 0.875, 0.0625, 0.75, 0.1875, 0.75, 0.1875, 0.875, 0.125, 0.875, 0.125, 0.75, 0.25, 0.75, 0.25, 0.875, 0.1875, 0.875, 0.1875, 0.75, 0.3125, 0.75, 0.3125, 0.875, 0.25, 0.875, 0.25, 0.75, 0.375, 0.75, 0.375, 0.875, 0.3125, 0.875, 0.3125, 0.75, 0.4375, 0.75, 0.4375, 0.875, 0.375, 0.875, 0.375, 0.75, 0.5, 0.75, 0.5, 0.875, 0.4375, 0.875, 0.4375, 0.75, 0.5625, 0.75, 0.5625, 0.875, 0.5, 0.875, 0.5, 0.75, 0.625, 0.75, 0.625, 0.875, 0.5625, 0.875, 0.5625, 0.75, 0.6875, 0.75, 0.6875, 0.875, 0.625, 0.875, 0.625, 0.75, 0.75, 0.75, 0.75, 0.875, 0.6875, 0.875, 0.6875, 0.75, 0.8125, 0.75, 0.8125, 0.875, 0.75, 0.875, 0.75, 0.75, 0.875, 0.75, 0.875, 0.875, 0.8125, 0.875, 0.8125, 0.75, 0.9375, 0.75, 0.9375, 0.875, 0.875, 0.875, 0.875, 0.75, 1.0, 0.75, 1.0, 0.875, 0.9375, 0.875, 0.9375, 0.75, 1.0, 0.25, 1.0, 0.375, 0.9375, 0.375, 0.9375, 0.25, 0.9375, 0.25, 0.9375, 0.375, 0.875, 0.375, 0.875, 0.25, 0.875, 0.25, 0.875, 0.375, 0.8125, 0.375, 0.8125, 0.25, 0.8125, 0.25, 0.8125, 0.375, 0.75, 0.375, 0.75, 0.25, 0.75, 0.25, 0.75, 0.375, 0.6875, 0.375, 0.6875, 0.25, 0.6875, 0.25, 0.6875, 0.375, 0.625, 0.375, 0.625, 0.25, 0.625, 0.25, 0.625, 0.375, 0.5625, 0.375, 0.5625, 0.25, 0.5625, 0.25, 0.5625, 0.375, 0.5, 0.375, 0.5, 0.25, 0.5, 0.25, 0.5, 0.375, 0.4375, 0.375, 0.4375, 0.25, 0.4375, 0.25, 0.4375, 0.375, 0.375, 0.375, 0.375, 0.25, 0.375, 0.25, 0.375, 0.375, 0.3125, 0.375, 0.3125, 0.25, 0.3125, 0.25, 0.3125, 0.375, 0.25, 0.375, 0.25, 0.25, 0.25, 0.25, 0.25, 0.375, 0.1875, 0.375, 0.1875, 0.25, 0.1875, 0.25, 0.1875, 0.375, 0.125, 0.375, 0.125, 0.25, 0.125, 0.25, 0.125, 0.375, 0.0625, 0.375, 0.0625, 0.25, 0.0625, 0.25, 0.0625, 0.375, 0.0, 0.375, 0.0, 0.25, 0.0625, 0.0, 0.0625, 0.125, 0.0, 0.125, 0.0, 0.0, 0.125, 0.0, 0.125, 0.125, 0.0625, 0.125, 0.0625, 0.0, 0.1875, 0.0, 0.1875, 0.125, 0.125, 0.125, 0.125, 0.0, 0.25, 0.0, 0.25, 0.125, 0.1875, 0.125, 0.1875, 0.0, 0.3125, 0.0, 0.3125, 0.125, 0.25, 0.125, 0.25, 0.0, 0.375, 0.0, 0.375, 0.125, 0.3125, 0.125, 0.3125, 0.0, 0.4375, 0.0, 0.4375, 0.125, 0.375, 0.125, 0.375, 0.0, 0.5, 0.0, 0.5, 0.125, 0.4375, 0.125, 0.4375, 0.0, 0.5625, 0.0, 0.5625, 0.125, 0.5, 0.125, 0.5, 0.0, 0.625, 0.0, 0.625, 0.125, 0.5625, 0.125, 0.5625, 0.0, 0.6875, 0.0, 0.6875, 0.125, 0.625, 0.125, 0.625, 0.0, 0.75, 0.0, 0.75, 0.125, 0.6875, 0.125, 0.6875, 0.0, 0.8125, 0.0, 0.8125, 0.125, 0.75, 0.125, 0.75, 0.0, 0.875, 0.0, 0.875, 0.125, 0.8125, 0.125, 0.8125, 0.0, 0.9375, 0.0, 0.9375, 0.125, 0.875, 0.125, 0.875, 0.0, 1.0, 0.0, 1.0, 0.125, 0.9375, 0.125, 0.9375, 0.0])
me_cylinder.update()

# ---- objects
ob_floor = bpy.data.objects.new('Floor', me_plane)
ob_pipes_001 = bpy.data.objects.new('Pipes.001', me_cylinder_001)
ob_pipes_002 = bpy.data.objects.new('Pipes.002', me_cylinder)

# ---- transforms, parenting, visibility, modifiers, constraints
ob_floor.location = (0.0, 0.0, 0.0)
ob_pipes_001.location = (0.0, 0.4077, 0.03696)
ob_pipes_002.location = (0.0, -0.412, 0.03696)

# ---- collection membership
scene.collection.objects.link(ob_floor)
scene.collection.objects.link(ob_pipes_001)
scene.collection.objects.link(ob_pipes_002)

# ---- scene / render settings (as saved in the file)
scene.frame_start = 1; scene.frame_end = 250; scene.frame_set(1)
scene.render.engine = 'BLENDER_EEVEE_NEXT'
scene.render.bake_bias = 0.0
scene.render.bake_samples = 0
scene.cycles.sampling_pattern = 'TABULATED_SOBOL'
scene.eevee.use_volume_custom_range = False
bpy.context.view_layer.update()

# ---- added for rendering (the .blend has no active camera and no usable light): camera, sun
cam_auto = bpy.data.cameras.new('AutoCamera')
cam_auto.lens = 50.0
cam_auto.sensor_width = 36.0
cam_auto.clip_end = 1000.0
ob_auto_camera = bpy.data.objects.new('AutoCamera', cam_auto)
scene.collection.objects.link(ob_auto_camera)
ob_auto_camera.location = (1.33913, -1.60686, 1.17349)
ob_auto_camera.rotation_euler = (1.09748, -7.21219e-08, 0.694738)
scene.camera = ob_auto_camera
light_auto_sun = bpy.data.lights.new('AutoSun', 'SUN')
light_auto_sun.energy = 3.0
light_auto_sun.angle = 0.0523599
ob_auto_sun = bpy.data.objects.new('AutoSun', light_auto_sun)
scene.collection.objects.link(ob_auto_sun)
ob_auto_sun.rotation_euler = (0.872665, 0.174533, 0.523599)
bpy.context.view_layer.update()
